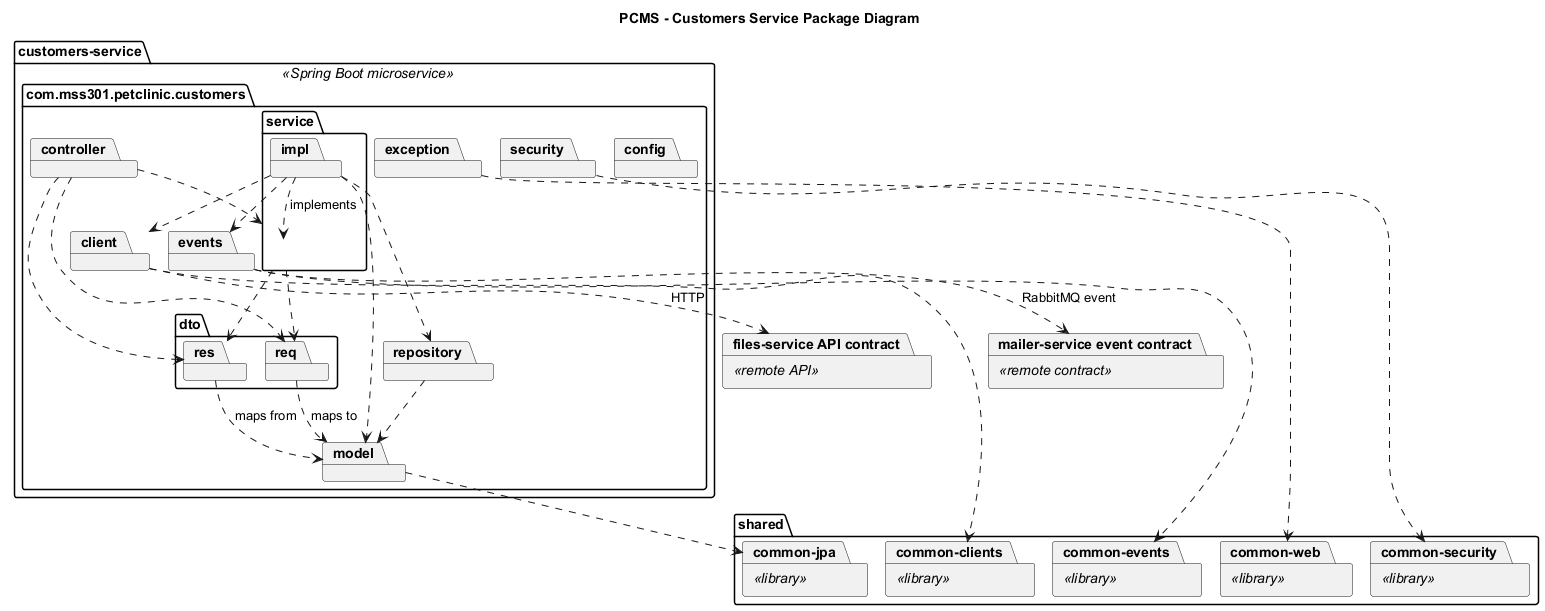

The diagram above was rendered by PlantUML. Its source (embedded in the PNG):
@startuml
!pragma layout smetana
title PCMS - Customers Service Package Diagram

top to bottom direction
skinparam shadowing false
skinparam packageStyle folder
skinparam linetype ortho
skinparam defaultFontName Arial

package "customers-service" <<Spring Boot microservice>> {
  package "com.mss301.petclinic.customers" {
    package "client"
    package "config"
    package "controller"
    package "dto" {
      package "req"
      package "res"
    }
    package "events"
    package "exception"
    package "model"
    package "repository"
    package "security"
    package "service" {
      package "impl"
    }
  }
}

package "shared" {
  package "common-web" <<library>>
  package "common-jpa" <<library>>
  package "common-security" <<library>>
  package "common-clients" <<library>>
  package "common-events" <<library>>
}

package "files-service API contract" <<remote API>>
package "mailer-service event contract" <<remote contract>>

controller ..> service
controller ..> req
controller ..> res
service ..> req
service ..> res
impl ..> service : implements
impl ..> repository
impl ..> model
impl ..> client
impl ..> events
repository ..> model
req ..> model : maps to
res ..> model : maps from

exception ..> "common-web"
model ..> "common-jpa"
security ..> "common-security"
client ..> "common-clients"
events ..> "common-events"
client ..> "files-service API contract" : HTTP
events ..> "mailer-service event contract" : RabbitMQ event

@enduml